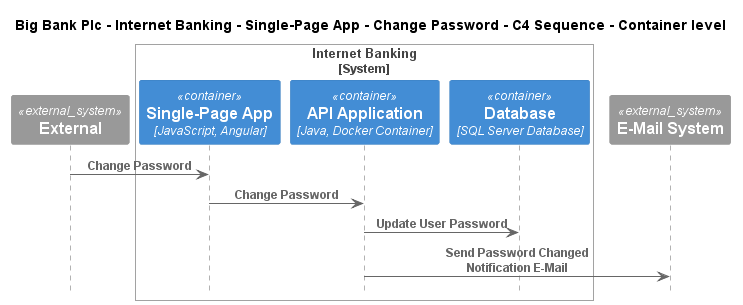

The diagram above was rendered by PlantUML. Its source (embedded in the PNG):
@startuml
!include ..\..\..\..\..\..\..\.c4s\C4_Sequence.puml

title Big Bank Plc - Internet Banking - Single-Page App - Change Password - C4 Sequence - Container level

System_Ext(C4InterFlow.SoftwareSystems.ExternalSystem, "External", "")

System_Boundary(BigBankPlc.SoftwareSystems.InternetBanking, "Internet Banking")
    Container(BigBankPlc.SoftwareSystems.InternetBanking.Containers.SinglePageApp, "Single-Page App", "JavaScript, Angular", "Provides all the Internet banking functionality to customers via their web browser")
    Container(BigBankPlc.SoftwareSystems.InternetBanking.Containers.APIApplication, "API Application", "Java, Docker Container", "Provides Internet banking functionality via API")
    ContainerDb(BigBankPlc.SoftwareSystems.InternetBanking.Containers.Database, "Database", "SQL Server Database", "Stores user registration information, hashed auth credentials, access logs, etc.")
Boundary_End()
System_Ext(BigBankPlc.SoftwareSystems.EMailSystem, "E-Mail System", "The internal Microsoft Exchange system")

Rel(C4InterFlow.SoftwareSystems.ExternalSystem, BigBankPlc.SoftwareSystems.InternetBanking.Containers.SinglePageApp, "Change Password")
Rel(BigBankPlc.SoftwareSystems.InternetBanking.Containers.SinglePageApp, BigBankPlc.SoftwareSystems.InternetBanking.Containers.APIApplication, "Change Password")
Rel(BigBankPlc.SoftwareSystems.InternetBanking.Containers.APIApplication, BigBankPlc.SoftwareSystems.InternetBanking.Containers.Database, "Update User Password")
Rel(BigBankPlc.SoftwareSystems.InternetBanking.Containers.APIApplication, BigBankPlc.SoftwareSystems.EMailSystem, "Send Password Changed Notification E-Mail")


@enduml